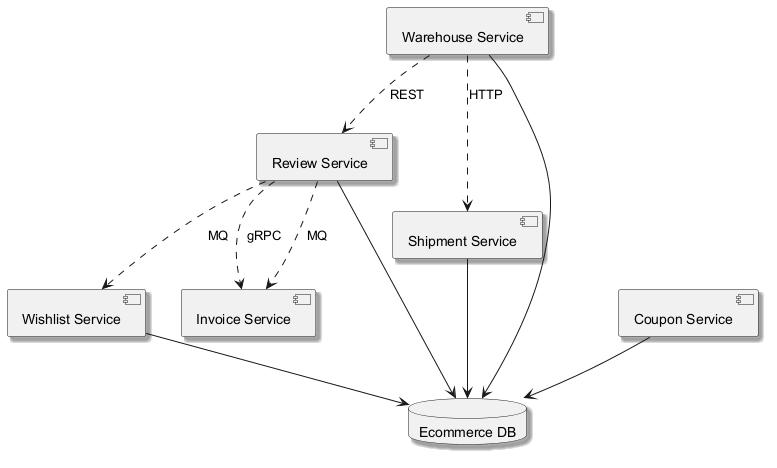

The diagram above was rendered by PlantUML. Its source (embedded in the PNG):
@startuml
skinparam shadowing true
component "Review Service" as C_ReviewService
component "Shipment Service" as C_ShipmentService
component "Wishlist Service" as C_WishlistService
component "Warehouse Service" as C_WarehouseService
component "Coupon Service" as C_CouponService
component "Invoice Service" as C_InvoiceService
database "Ecommerce DB" as DB_ecommerce
C_ReviewService --> DB_ecommerce
C_ShipmentService --> DB_ecommerce
C_WishlistService --> DB_ecommerce
C_WarehouseService --> DB_ecommerce
C_CouponService --> DB_ecommerce
C_ReviewService ..> C_InvoiceService : gRPC
C_WarehouseService ..> C_ShipmentService : HTTP
C_ReviewService ..> C_InvoiceService : MQ
C_WarehouseService ..> C_ReviewService : REST
C_ReviewService ..> C_WishlistService : MQ
@enduml